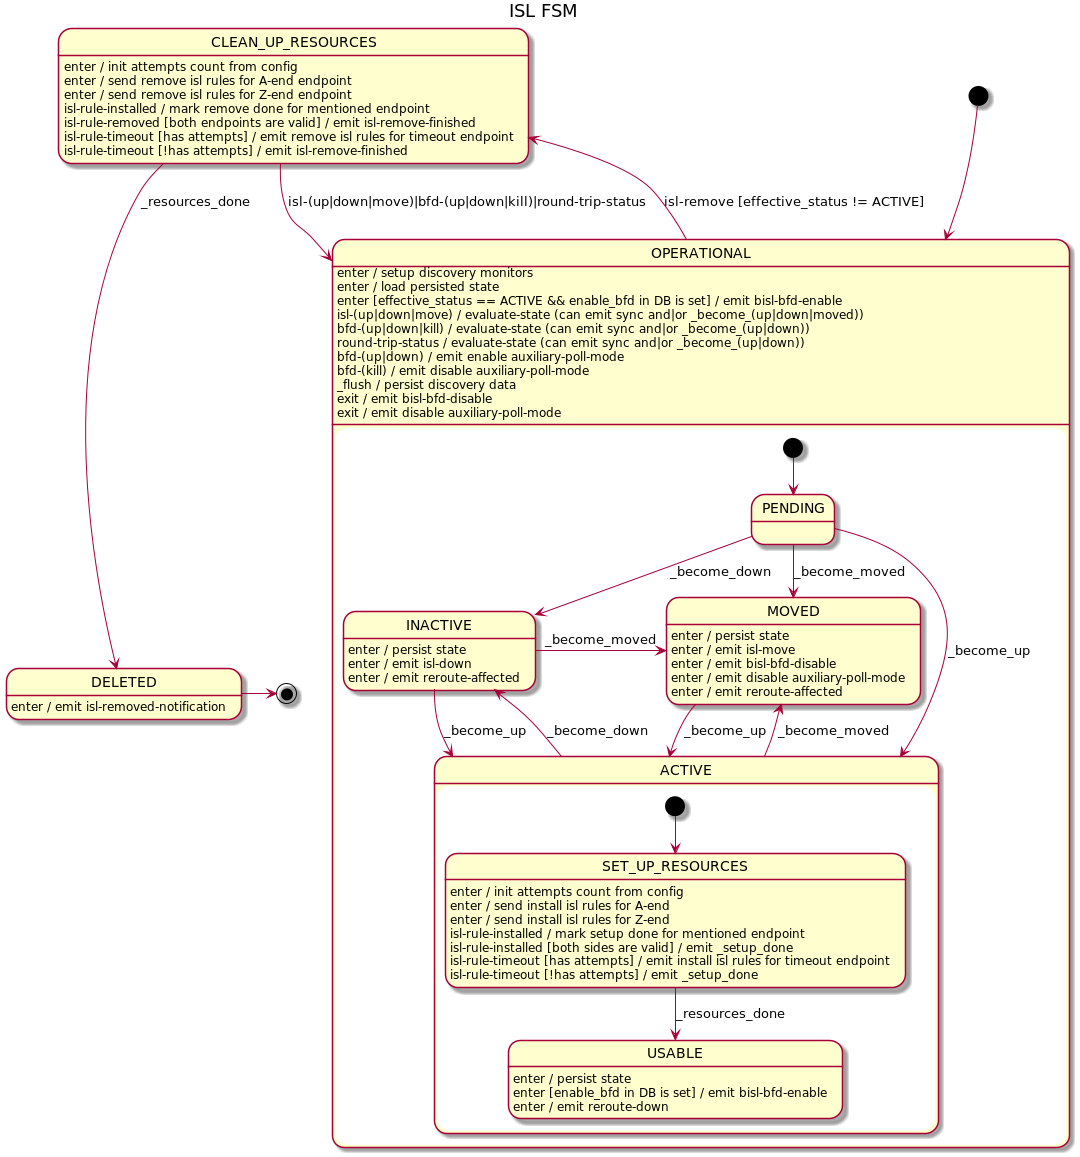

The diagram above was rendered by PlantUML. Its source (embedded in the PNG):
@startuml
title ISL FSM

[*] --> OPERATIONAL

state OPERATIONAL {
    [*] --> PENDING

    PENDING --> ACTIVE : _become_up
    PENDING --> INACTIVE : _become_down
    PENDING --> MOVED : _become_moved

    state ACTIVE {
        [*] --> SET_UP_RESOURCES

        SET_UP_RESOURCES --> USABLE : _resources_done
        SET_UP_RESOURCES : enter / init attempts count from config
        SET_UP_RESOURCES : enter / send install isl rules for A-end
        SET_UP_RESOURCES : enter / send install isl rules for Z-end
        SET_UP_RESOURCES : isl-rule-installed / mark setup done for mentioned endpoint
        SET_UP_RESOURCES : isl-rule-installed [both sides are valid] / emit _setup_done
        SET_UP_RESOURCES : isl-rule-timeout [has attempts] / emit install isl rules for timeout endpoint
        SET_UP_RESOURCES : isl-rule-timeout [!has attempts] / emit _setup_done

        USABLE : enter / persist state
        USABLE : enter [enable_bfd in DB is set] / emit bisl-bfd-enable
        USABLE : enter / emit reroute-down
    }
    ACTIVE --> INACTIVE : _become_down
    ACTIVE --> MOVED : _become_moved

    INACTIVE --> ACTIVE : _become_up
    INACTIVE -r-> MOVED : _become_moved
    INACTIVE : enter / persist state
    INACTIVE : enter / emit isl-down
    INACTIVE : enter / emit reroute-affected

    MOVED --> ACTIVE : _become_up
    MOVED : enter / persist state
    MOVED : enter / emit isl-move
    MOVED : enter / emit bisl-bfd-disable
    MOVED : enter / emit disable auxiliary-poll-mode
    MOVED : enter / emit reroute-affected
}
OPERATIONAL --> CLEAN_UP_RESOURCES : isl-remove [effective_status != ACTIVE]
OPERATIONAL : enter / setup discovery monitors
OPERATIONAL : enter / load persisted state
OPERATIONAL : enter [effective_status == ACTIVE && enable_bfd in DB is set] / emit bisl-bfd-enable
OPERATIONAL : isl-(up|down|move) / evaluate-state (can emit sync and|or _become_(up|down|moved))
OPERATIONAL : bfd-(up|down|kill) / evaluate-state (can emit sync and|or _become_(up|down))
OPERATIONAL : round-trip-status / evaluate-state (can emit sync and|or _become_(up|down))
OPERATIONAL : bfd-(up|down) / emit enable auxiliary-poll-mode
OPERATIONAL : bfd-(kill) / emit disable auxiliary-poll-mode
OPERATIONAL : _flush / persist discovery data
OPERATIONAL : exit / emit bisl-bfd-disable
OPERATIONAL : exit / emit disable auxiliary-poll-mode

CLEAN_UP_RESOURCES : enter / init attempts count from config
CLEAN_UP_RESOURCES : enter / send remove isl rules for A-end endpoint
CLEAN_UP_RESOURCES : enter / send remove isl rules for Z-end endpoint
CLEAN_UP_RESOURCES : isl-rule-installed / mark remove done for mentioned endpoint
CLEAN_UP_RESOURCES : isl-rule-removed [both endpoints are valid] / emit isl-remove-finished
CLEAN_UP_RESOURCES : isl-rule-timeout [has attempts] / emit remove isl rules for timeout endpoint
CLEAN_UP_RESOURCES : isl-rule-timeout [!has attempts] / emit isl-remove-finished
CLEAN_UP_RESOURCES --> DELETED : _resources_done
CLEAN_UP_RESOURCES --> OPERATIONAL : isl-(up|down|move)|bfd-(up|down|kill)|round-trip-status

DELETED -> [*]
DELETED : enter / emit isl-removed-notification
@enduml